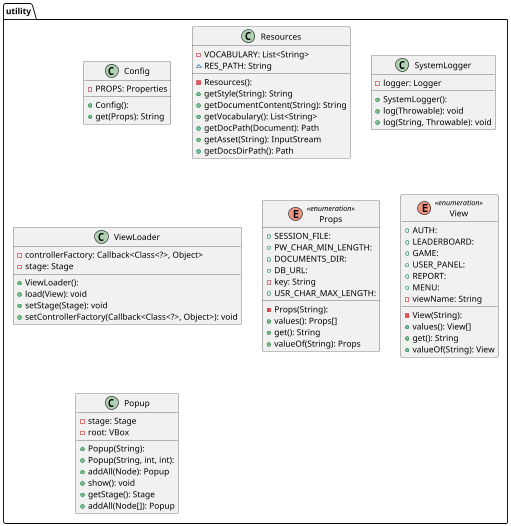

The diagram above was rendered by PlantUML. Its source (embedded in the PNG):
@startuml
package utility{
    class Config {
    + Config():
    - PROPS: Properties
    + get(Props): String
    }
    class Resources {
    - Resources():
    - VOCABULARY: List<String>
    ~ RES_PATH: String
    + getStyle(String): String
    + getDocumentContent(String): String
    + getVocabulary(): List<String>
    + getDocPath(Document): Path
    + getAsset(String): InputStream
    + getDocsDirPath(): Path
    }
    class SystemLogger {
    + SystemLogger():
    - logger: Logger
    + log(Throwable): void
    + log(String, Throwable): void
    }
    class ViewLoader {
    + ViewLoader():
    - controllerFactory: Callback<Class<?>, Object>
    - stage: Stage
    + load(View): void
    + setStage(Stage): void
    + setControllerFactory(Callback<Class<?>, Object>): void
    }
    enum Props << enumeration >> {
    - Props(String):
    + SESSION_FILE:
    + PW_CHAR_MIN_LENGTH:
    + DOCUMENTS_DIR:
    + DB_URL:
    - key: String
    + USR_CHAR_MAX_LENGTH:
    + values(): Props[]
    + get(): String
    + valueOf(String): Props
    }
    enum View << enumeration >> {
    - View(String):
    + AUTH:
    + LEADERBOARD:
    + GAME:
    + USER_PANEL:
    + REPORT:
    + MENU:
    - viewName: String
    + values(): View[]
    + get(): String
    + valueOf(String): View
    }
    class Popup {
    + Popup(String):
    + Popup(String, int, int):
    - stage: Stage
    - root: VBox
    + addAll(Node): Popup
    + show(): void
    + getStage(): Stage
    + addAll(Node[]): Popup
    }
}
@enduml